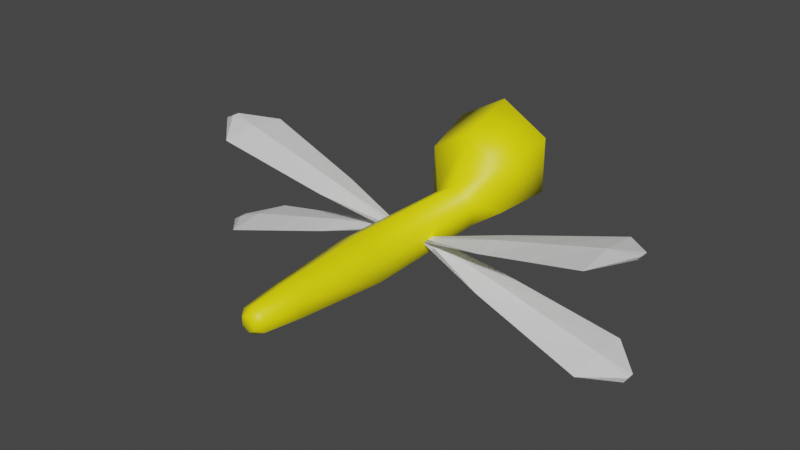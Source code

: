 # Source: Sparx.blend  (saved by Blender 3.4.6; exported with 4.5.12 LTS)
import bpy
from mathutils import Matrix  # noqa: F401  (used for matrix-valued properties, if any)

bpy.ops.wm.read_factory_settings(use_empty=True)
scene = bpy.context.scene
scene.name = 'Scene'

# ---- collections
col_collection = bpy.data.collections.new('Collection'); scene.collection.children.link(col_collection)

# ---- materials (node trees are filled in below, after node groups)
mat_material_001 = bpy.data.materials.new('Material.001')
mat_material_001.use_transparent_shadow = False

# ---- material node trees
mat_material_001.use_nodes = True; mat_material_001.node_tree.nodes.clear()
_N = mat_material_001.node_tree.nodes; _L = mat_material_001.node_tree.links
n0 = _N.new('ShaderNodeBsdfPrincipled'); n0.name = 'Principled BSDF'; n0.location = (10, 300)
n0.distribution = 'GGX'
n0.subsurface_method = 'RANDOM_WALK_SKIN'
n0.inputs[0].default_value = (1.0, 0.8907, 0.0, 1.0)
n0.inputs[3].default_value = 1.45
n0.inputs[27].default_value = (0.0, 0.0, 0.0, 1.0)
n0.inputs[28].default_value = 1.0
n1 = _N.new('ShaderNodeOutputMaterial'); n1.name = 'Material Output'; n1.location = (300, 300)
_L.new(n0.outputs[0], n1.inputs[0])
n1.is_active_output = True

# ---- world
world_world = bpy.data.worlds.new('World'); scene.world = world_world
world_world.use_nodes = True; world_world.node_tree.nodes.clear()
_N = world_world.node_tree.nodes; _L = world_world.node_tree.links
n0 = _N.new('ShaderNodeOutputWorld'); n0.name = 'World Output'; n0.location = (300, 300)
n1 = _N.new('ShaderNodeBackground'); n1.name = 'Background'; n1.location = (10, 300)
n1.inputs[0].default_value = (0.05088, 0.05088, 0.05088, 1.0)
_L.new(n1.outputs[0], n0.inputs[0])
n0.is_active_output = True
world_world.color = (0.05088, 0.05088, 0.05088)
world_world.use_sun_shadow = False
world_world.sun_shadow_jitter_overblur = 0.0

# ---- meshes
me_cylinder = bpy.data.meshes.new('Cylinder')
me_cylinder.from_pydata([(0.0, 0.7943, -3.641), (0.0, 0.8894, 0.8808), (0.6879, 0.3972, -3.641), (0.7703, 0.4447, 0.8808), (0.6879, -0.3972, -3.641), (0.7703, -0.4447, 0.8808), (0.0, -0.7943, -3.641), (0.0, -0.8894, 0.8808), (-0.6879, -0.3972, -3.641), (-0.7703, -0.4447, 0.8808), (-0.6879, 0.3972, -3.641), (-0.7703, 0.4447, 0.8808), (0.0, 2.355, -4.32), (1.355, 1.573, -4.32), (1.355, 0.008105, -4.32), (0.0, -0.7744, -4.32), (-1.355, 0.008105, -4.32), (-1.355, 1.573, -4.32), (0.0, 2.991, -6.235), (1.642, 2.043, -6.235), (1.642, 0.1473, -6.235), (0.0, -0.8007, -6.235), (-1.642, 0.1473, -6.235), (-1.642, 2.043, -6.235), (-8.939e-08, 1.956, -7.227), (0.7454, 1.526, -7.227), (0.7454, 0.665, -7.227), (-8.939e-08, 0.2346, -7.227), (-0.7454, 0.665, -7.227), (-0.7454, 1.526, -7.227), (0.5415, 0.3126, 3.867), (0.0, 0.6253, 3.867), (0.5415, -0.3126, 3.867), (0.0, -0.6253, 3.867), (-0.5415, -0.3126, 3.867), (-0.5415, 0.3126, 3.867), (0.3987, 0.2302, 5.135), (-3.852e-08, 0.4604, 5.135), (0.3987, -0.2302, 5.135), (-3.852e-08, -0.4604, 5.135), (-0.3987, -0.2302, 5.135), (-0.3987, 0.2302, 5.135), (0.2304, 0.133, 5.366), (-3.903e-08, 0.266, 5.366), (0.2304, -0.133, 5.366), (-3.903e-08, -0.266, 5.366), (-0.2304, -0.133, 5.366), (-0.2304, 0.133, 5.366)], [], [(0, 1, 3, 2), (2, 3, 5, 4), (4, 5, 7, 6), (6, 7, 9, 8), (9, 7, 33, 34), (8, 9, 11, 10), (10, 11, 1, 0), (0, 2, 13, 12), (16, 17, 23, 22), (4, 6, 15, 14), (10, 0, 12, 17), (6, 8, 16, 15), (2, 4, 14, 13), (8, 10, 17, 16), (21, 22, 28, 27), (14, 15, 21, 20), (12, 13, 19, 18), (17, 12, 18, 23), (15, 16, 22, 21), (13, 14, 20, 19), (24, 25, 26, 27, 28, 29), (19, 20, 26, 25), (22, 23, 29, 28), (20, 21, 27, 26), (18, 19, 25, 24), (23, 18, 24, 29), (35, 34, 40, 41), (5, 3, 30, 32), (11, 9, 34, 35), (3, 1, 31, 30), (7, 5, 32, 33), (1, 11, 35, 31), (41, 40, 46, 47), (33, 32, 38, 39), (30, 31, 37, 36), (31, 35, 41, 37), (34, 33, 39, 40), (32, 30, 36, 38), (42, 43, 47, 46, 45, 44), (39, 38, 44, 45), (36, 37, 43, 42), (37, 41, 47, 43), (40, 39, 45, 46), (38, 36, 42, 44)])
me_cylinder.polygons.foreach_set('use_smooth', [True] * 44)
_uv = me_cylinder.uv_layers.new(name='UVMap')
_uv.uv.foreach_set('vector', [1.0, 0.5, 1.0, 1.0, 0.8333, 1.0, 0.8333, 0.5, 0.8333, 0.5, 0.8333, 1.0, 0.6667, 1.0, 0.6667, 0.5, 0.6667, 0.5, 0.6667, 1.0, 0.5, 1.0, 0.5, 0.5, 0.5, 0.5, 0.5, 1.0, 0.3333, 1.0, 0.3333, 0.5, 0.3333, 1.0, 0.5, 1.0, 0.5, 1.0, 0.3333, 1.0, 0.3333, 0.5, 0.3333, 1.0, 0.1667, 1.0, 0.1667, 0.5, 0.1667, 0.5, 0.1667, 1.0, -8.941e-08, 1.0, -8.941e-08, 0.5, 1.0, 0.5, 0.8333, 0.5, 0.8333, 0.5, 1.0, 0.5, 0.3333, 0.5, 0.1667, 0.5, 0.1667, 0.5, 0.3333, 0.5, 0.6667, 0.5, 0.5, 0.5, 0.5, 0.5, 0.6667, 0.5, 0.1667, 0.5, -8.941e-08, 0.5, -8.941e-08, 0.5, 0.1667, 0.5, 0.5, 0.5, 0.3333, 0.5, 0.3333, 0.5, 0.5, 0.5, 0.8333, 0.5, 0.6667, 0.5, 0.6667, 0.5, 0.8333, 0.5, 0.3333, 0.5, 0.1667, 0.5, 0.1667, 0.5, 0.3333, 0.5, 0.5, 0.5, 0.3333, 0.5, 0.3333, 0.5, 0.5, 0.5, 0.6667, 0.5, 0.5, 0.5, 0.5, 0.5, 0.6667, 0.5, 1.0, 0.5, 0.8333, 0.5, 0.8333, 0.5, 1.0, 0.5, 0.1667, 0.5, -8.941e-08, 0.5, -8.941e-08, 0.5, 0.1667, 0.5, 0.5, 0.5, 0.3333, 0.5, 0.3333, 0.5, 0.5, 0.5, 0.8333, 0.5, 0.6667, 0.5, 0.6667, 0.5, 0.8333, 0.5, 0.75, 0.49, 0.9578, 0.37, 0.9578, 0.13, 0.75, 0.01, 0.5422, 0.13, 0.5422, 0.37, 0.8333, 0.5, 0.6667, 0.5, 0.6667, 0.5, 0.8333, 0.5, 0.3333, 0.5, 0.1667, 0.5, 0.1667, 0.5, 0.3333, 0.5, 0.6667, 0.5, 0.5, 0.5, 0.5, 0.5, 0.6667, 0.5, 1.0, 0.5, 0.8333, 0.5, 0.8333, 0.5, 1.0, 0.5, 0.1667, 0.5, -8.941e-08, 0.5, -8.941e-08, 0.5, 0.1667, 0.5, 0.1667, 1.0, 0.3333, 1.0, 0.3333, 1.0, 0.1667, 1.0, 0.6667, 1.0, 0.8333, 1.0, 0.8333, 1.0, 0.6667, 1.0, 0.1667, 1.0, 0.3333, 1.0, 0.3333, 1.0, 0.1667, 1.0, 0.8333, 1.0, 1.0, 1.0, 1.0, 1.0, 0.8333, 1.0, 0.5, 1.0, 0.6667, 1.0, 0.6667, 1.0, 0.5, 1.0, -8.941e-08, 1.0, 0.1667, 1.0, 0.1667, 1.0, -8.941e-08, 1.0, 0.1667, 1.0, 0.3333, 1.0, 0.3333, 1.0, 0.1667, 1.0, 0.5, 1.0, 0.6667, 1.0, 0.6667, 1.0, 0.5, 1.0, 0.8333, 1.0, 1.0, 1.0, 1.0, 1.0, 0.8333, 1.0, -8.941e-08, 1.0, 0.1667, 1.0, 0.1667, 1.0, -8.941e-08, 1.0, 0.3333, 1.0, 0.5, 1.0, 0.5, 1.0, 0.3333, 1.0, 0.6667, 1.0, 0.8333, 1.0, 0.8333, 1.0, 0.6667, 1.0, 0.4578, 0.37, 0.25, 0.49, 0.04215, 0.37, 0.04215, 0.13, 0.25, 0.01, 0.4578, 0.13, 0.5, 1.0, 0.6667, 1.0, 0.6667, 1.0, 0.5, 1.0, 0.8333, 1.0, 1.0, 1.0, 1.0, 1.0, 0.8333, 1.0, -8.941e-08, 1.0, 0.1667, 1.0, 0.1667, 1.0, -8.941e-08, 1.0, 0.3333, 1.0, 0.5, 1.0, 0.5, 1.0, 0.3333, 1.0, 0.6667, 1.0, 0.8333, 1.0, 0.8333, 1.0, 0.6667, 1.0])
me_cylinder.materials.append(mat_material_001)
me_cylinder.update()
me_plane = bpy.data.meshes.new('Plane')
me_plane.from_pydata([(-2.536, -1.63, 0.0), (0.0, -0.4767, 0.0), (-2.536, 1.63, 0.0), (0.0, 0.4767, 0.0), (-6.375, -2.72, 0.0), (-6.375, 2.72, 0.0), (-7.399, -0.5618, 0.0), (-7.399, 0.5618, 0.0), (-2.536, 0.0, 0.1459), (0.0, 0.0, 0.0), (-6.375, 0.0, 0.1459), (-7.399, 0.0, 0.0), (-4.456, -2.175, 0.0), (-4.456, 2.175, 0.0), (-4.456, 0.0, 0.1459)], [], [(8, 9, 3, 2), (14, 13, 5, 10), (10, 5, 7, 11), (4, 10, 11, 6), (12, 14, 10, 4), (0, 1, 9, 8), (0, 8, 14, 12), (8, 2, 13, 14)])
_uv = me_plane.uv_layers.new(name='UVMap')
_uv.uv.foreach_set('vector', [0.0, 0.5, 1.0, 0.5, 1.0, 1.0, 0.0, 1.0, 0.0, 0.5, 0.0, 1.0, 0.0, 1.0, 0.0, 0.5, 0.0, 0.5, 0.0, 1.0, 0.0, 1.0, 0.0, 0.5, 0.0, 0.0, 0.0, 0.5, 0.0, 0.5, 0.0, 0.0, 0.0, 0.0, 0.0, 0.5, 0.0, 0.5, 0.0, 0.0, 0.0, 0.0, 1.0, 0.0, 1.0, 0.5, 0.0, 0.5, 0.0, 0.0, 0.0, 0.5, 0.0, 0.5, 0.0, 0.0, 0.0, 0.5, 0.0, 1.0, 0.0, 1.0, 0.0, 0.5])
_ca = me_plane.color_attributes.new('Col', 'BYTE_COLOR', 'CORNER')
_ca.data.foreach_set('color', [1.0, 0.147, 0.9131, 1.0, 1.0, 0.147, 0.9131, 1.0, 1.0, 0.147, 0.9131, 1.0, 1.0, 0.15, 0.9131, 1.0, 1.0, 0.147, 0.9131, 1.0, 1.0, 0.147, 0.9131, 1.0, 0.9047, 1.0, 0.001214, 1.0, 0.9047, 1.0, 0.0, 1.0, 0.9047, 1.0, 0.0, 1.0, 0.9047, 1.0, 0.001214, 1.0, 0.9647, 1.0, 0.0, 1.0, 0.9387, 1.0, 0.0, 1.0, 0.9047, 1.0, 0.0, 1.0, 0.9047, 1.0, 0.0, 1.0, 0.9387, 1.0, 0.0, 1.0, 0.9647, 1.0, 0.0, 1.0, 1.0, 0.1529, 0.9047, 1.0, 1.0, 0.147, 0.9131, 1.0, 0.9047, 1.0, 0.0, 1.0, 0.9047, 1.0, 0.0, 1.0, 1.0, 0.147, 0.9131, 1.0, 1.0, 0.147, 0.9131, 1.0, 1.0, 0.147, 0.9131, 1.0, 1.0, 0.147, 0.9131, 1.0, 1.0, 0.147, 0.9131, 1.0, 1.0, 0.147, 0.9131, 1.0, 1.0, 0.147, 0.9131, 1.0, 1.0, 0.1529, 0.9047, 1.0, 1.0, 0.147, 0.9131, 1.0, 1.0, 0.15, 0.9131, 1.0, 1.0, 0.147, 0.9131, 1.0, 1.0, 0.147, 0.9131, 1.0])
me_plane.update()

# ---- objects
ob_body = bpy.data.objects.new('Body', me_cylinder)
ob_leftwingtop = bpy.data.objects.new('LeftWingTop', me_plane)
ob_leftwingbottom = bpy.data.objects.new('LeftWingBottom', me_plane)
ob_rightwingbottom = bpy.data.objects.new('RightWingBottom', me_plane)
ob_rightwingtop = bpy.data.objects.new('RightWingTop', me_plane)

# ---- transforms, parenting, visibility, modifiers, constraints
ob_body.location = (0.0, 0.0, 0.0)
ob_body.rotation_euler = (1.571, 0.0, 0.0)
ob_leftwingtop.location = (-0.6272, 1.416, 0.0)
ob_leftwingtop.rotation_euler = (0.0, 0.2618, 0.0)
ob_leftwingtop.scale = (1.0, 0.4558, 1.0)
_m = ob_leftwingtop.modifiers.new('Mirror', 'MIRROR')
_m.use_axis = (False, False, True)
ob_leftwingbottom.location = (-0.6272, 1.416, 0.0)
ob_leftwingbottom.rotation_euler = (0.0, -0.2618, 0.0)
ob_leftwingbottom.scale = (1.0, 0.4558, 1.0)
_m = ob_leftwingbottom.modifiers.new('Mirror', 'MIRROR')
_m.use_axis = (False, False, True)
ob_rightwingbottom.location = (0.6272, 1.416, 0.0)
ob_rightwingbottom.rotation_euler = (0.0, 0.2618, 0.0)
ob_rightwingbottom.scale = (-1.0, 0.4558, 1.0)
_m = ob_rightwingbottom.modifiers.new('Mirror', 'MIRROR')
_m.use_axis = (False, False, True)
ob_rightwingtop.location = (0.6272, 1.416, 0.0)
ob_rightwingtop.rotation_euler = (0.0, -0.2618, 0.0)
ob_rightwingtop.scale = (-1.0, 0.4558, 1.0)
_m = ob_rightwingtop.modifiers.new('Mirror', 'MIRROR')
_m.use_axis = (False, False, True)

# ---- collection membership
col_collection.objects.link(ob_body)
col_collection.objects.link(ob_leftwingtop)
col_collection.objects.link(ob_leftwingbottom)
col_collection.objects.link(ob_rightwingbottom)
col_collection.objects.link(ob_rightwingtop)

# ---- scene / render settings (as saved in the file)
scene.frame_start = 1; scene.frame_end = 250; scene.frame_set(1)
scene.render.engine = 'BLENDER_EEVEE_NEXT'
scene.cycles.sampling_pattern = 'TABULATED_SOBOL'
scene.cycles.use_light_tree = False
scene.view_settings.view_transform = 'Filmic'
bpy.context.view_layer.update()

# ---- added for rendering (the .blend has no active camera and no usable light): camera, sun
cam_auto = bpy.data.cameras.new('AutoCamera')
cam_auto.lens = 50.0
cam_auto.sensor_width = 36.0
cam_auto.clip_end = 1000.0
ob_auto_camera = bpy.data.objects.new('AutoCamera', cam_auto)
scene.collection.objects.link(ob_auto_camera)
ob_auto_camera.location = (19.1453, -22.0437, 15.7838)
ob_auto_camera.rotation_euler = (1.09748, -7.21219e-08, 0.694738)
scene.camera = ob_auto_camera
light_auto_sun = bpy.data.lights.new('AutoSun', 'SUN')
light_auto_sun.energy = 3.0
light_auto_sun.angle = 0.0523599
ob_auto_sun = bpy.data.objects.new('AutoSun', light_auto_sun)
scene.collection.objects.link(ob_auto_sun)
ob_auto_sun.rotation_euler = (0.872665, 0.174533, 0.523599)
bpy.context.view_layer.update()
